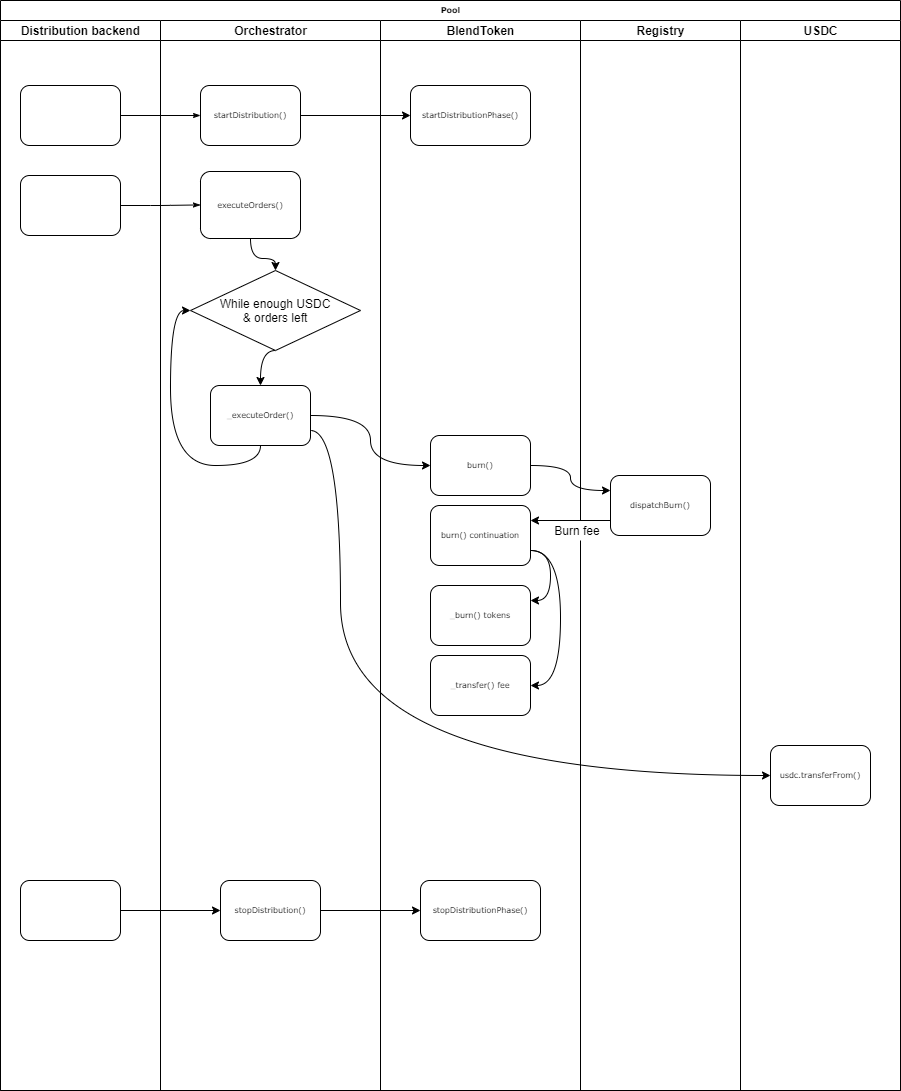

The diagram above was exported from draw.io. Its source (the exported page's mxGraphModel, read from the mxfile embedded in the PNG):
<mxGraphModel dx="868" dy="443" grid="1" gridSize="10" guides="1" tooltips="1" connect="1" arrows="1" fold="1" page="1" pageScale="1" pageWidth="1100" pageHeight="850" background="#ffffff" math="0" shadow="0">
  <root>
    <mxCell id="0" />
    <mxCell id="1" parent="0" />
    <mxCell id="77e6c97f196da883-1" value="Pool" style="swimlane;html=1;childLayout=stackLayout;startSize=20;rounded=0;shadow=0;labelBackgroundColor=none;strokeWidth=1;fontFamily=Verdana;fontSize=8;align=center;" parent="1" vertex="1">
      <mxGeometry x="70" y="40" width="900" height="1090" as="geometry" />
    </mxCell>
    <mxCell id="77e6c97f196da883-2" value="Distribution backend" style="swimlane;html=1;startSize=20;" parent="77e6c97f196da883-1" vertex="1">
      <mxGeometry y="20" width="160" height="1070" as="geometry" />
    </mxCell>
    <mxCell id="77e6c97f196da883-8" value="" style="rounded=1;whiteSpace=wrap;html=1;shadow=0;labelBackgroundColor=none;strokeWidth=1;fontFamily=Verdana;fontSize=8;align=center;" parent="77e6c97f196da883-2" vertex="1">
      <mxGeometry x="20" y="65" width="100" height="60" as="geometry" />
    </mxCell>
    <mxCell id="77e6c97f196da883-9" value="" style="rounded=1;whiteSpace=wrap;html=1;shadow=0;labelBackgroundColor=none;strokeWidth=1;fontFamily=Verdana;fontSize=8;align=center;" parent="77e6c97f196da883-2" vertex="1">
      <mxGeometry x="20" y="155" width="100" height="60" as="geometry" />
    </mxCell>
    <mxCell id="77e6c97f196da883-10" value="" style="rounded=1;whiteSpace=wrap;html=1;shadow=0;labelBackgroundColor=none;strokeWidth=1;fontFamily=Verdana;fontSize=8;align=center;" parent="77e6c97f196da883-2" vertex="1">
      <mxGeometry x="20" y="860" width="100" height="60" as="geometry" />
    </mxCell>
    <mxCell id="77e6c97f196da883-26" style="edgeStyle=orthogonalEdgeStyle;rounded=1;html=1;labelBackgroundColor=none;startArrow=none;startFill=0;startSize=5;endArrow=classicThin;endFill=1;endSize=5;jettySize=auto;orthogonalLoop=1;strokeWidth=1;fontFamily=Verdana;fontSize=8" parent="77e6c97f196da883-1" source="77e6c97f196da883-8" target="77e6c97f196da883-11" edge="1">
      <mxGeometry relative="1" as="geometry" />
    </mxCell>
    <mxCell id="77e6c97f196da883-28" style="edgeStyle=orthogonalEdgeStyle;rounded=1;html=1;labelBackgroundColor=none;startArrow=none;startFill=0;startSize=5;endArrow=classicThin;endFill=1;endSize=5;jettySize=auto;orthogonalLoop=1;strokeWidth=1;fontFamily=Verdana;fontSize=8" parent="77e6c97f196da883-1" source="77e6c97f196da883-9" target="77e6c97f196da883-12" edge="1">
      <mxGeometry relative="1" as="geometry" />
    </mxCell>
    <mxCell id="77e6c97f196da883-3" value="Orchestrator" style="swimlane;html=1;startSize=20;" parent="77e6c97f196da883-1" vertex="1">
      <mxGeometry x="160" y="20" width="220" height="1070" as="geometry" />
    </mxCell>
    <mxCell id="77e6c97f196da883-11" value="&lt;span style=&quot;font-family: &amp;#34;verdana&amp;#34;&quot;&gt;startDistribution()&lt;/span&gt;" style="rounded=1;whiteSpace=wrap;html=1;shadow=0;labelBackgroundColor=none;strokeWidth=1;fontFamily=Verdana;fontSize=8;align=center;" parent="77e6c97f196da883-3" vertex="1">
      <mxGeometry x="40" y="65" width="100" height="60" as="geometry" />
    </mxCell>
    <mxCell id="77e6c97f196da883-15" value="_executeOrder()" style="rounded=1;whiteSpace=wrap;html=1;shadow=0;labelBackgroundColor=none;strokeWidth=1;fontFamily=Verdana;fontSize=8;align=center;" parent="77e6c97f196da883-3" vertex="1">
      <mxGeometry x="50" y="365" width="100" height="60" as="geometry" />
    </mxCell>
    <mxCell id="PkHkptN8wct7WtOEVvoM-21" style="edgeStyle=orthogonalEdgeStyle;curved=1;rounded=0;orthogonalLoop=1;jettySize=auto;html=1;exitX=0.5;exitY=1;exitDx=0;exitDy=0;entryX=0.5;entryY=0;entryDx=0;entryDy=0;" edge="1" parent="77e6c97f196da883-3" source="77e6c97f196da883-12" target="PkHkptN8wct7WtOEVvoM-20">
      <mxGeometry relative="1" as="geometry" />
    </mxCell>
    <mxCell id="77e6c97f196da883-12" value="executeOrders()" style="rounded=1;whiteSpace=wrap;html=1;shadow=0;labelBackgroundColor=none;strokeWidth=1;fontFamily=Verdana;fontSize=8;align=center;" parent="77e6c97f196da883-3" vertex="1">
      <mxGeometry x="40" y="151" width="100" height="67" as="geometry" />
    </mxCell>
    <mxCell id="PkHkptN8wct7WtOEVvoM-22" style="edgeStyle=orthogonalEdgeStyle;curved=1;rounded=0;orthogonalLoop=1;jettySize=auto;html=1;exitX=0.5;exitY=1;exitDx=0;exitDy=0;entryX=0.5;entryY=0;entryDx=0;entryDy=0;" edge="1" parent="77e6c97f196da883-3" source="PkHkptN8wct7WtOEVvoM-20" target="77e6c97f196da883-15">
      <mxGeometry relative="1" as="geometry" />
    </mxCell>
    <mxCell id="PkHkptN8wct7WtOEVvoM-20" value="While enough USDC&lt;br&gt;&amp;amp; orders left" style="rhombus;whiteSpace=wrap;html=1;fillColor=#ffffff;" vertex="1" parent="77e6c97f196da883-3">
      <mxGeometry x="30" y="250" width="170" height="80" as="geometry" />
    </mxCell>
    <mxCell id="PkHkptN8wct7WtOEVvoM-24" style="edgeStyle=orthogonalEdgeStyle;curved=1;rounded=0;orthogonalLoop=1;jettySize=auto;html=1;exitX=0.5;exitY=1;exitDx=0;exitDy=0;entryX=0;entryY=0.5;entryDx=0;entryDy=0;" edge="1" parent="77e6c97f196da883-3" source="77e6c97f196da883-15" target="PkHkptN8wct7WtOEVvoM-20">
      <mxGeometry relative="1" as="geometry">
        <mxPoint x="-60" y="280" as="targetPoint" />
        <Array as="points">
          <mxPoint x="100" y="445" />
          <mxPoint x="10" y="445" />
          <mxPoint x="10" y="290" />
        </Array>
      </mxGeometry>
    </mxCell>
    <mxCell id="PkHkptN8wct7WtOEVvoM-26" value="stopDistribution()" style="rounded=1;whiteSpace=wrap;html=1;shadow=0;labelBackgroundColor=none;strokeWidth=1;fontFamily=Verdana;fontSize=8;align=center;" vertex="1" parent="77e6c97f196da883-3">
      <mxGeometry x="60" y="860" width="100" height="60" as="geometry" />
    </mxCell>
    <mxCell id="77e6c97f196da883-4" value="BlendToken" style="swimlane;html=1;startSize=20;" parent="77e6c97f196da883-1" vertex="1">
      <mxGeometry x="380" y="20" width="200" height="1070" as="geometry" />
    </mxCell>
    <mxCell id="PkHkptN8wct7WtOEVvoM-1" value="&lt;span style=&quot;font-family: &amp;#34;verdana&amp;#34;&quot;&gt;startDistributionPhase()&lt;/span&gt;" style="rounded=1;whiteSpace=wrap;html=1;shadow=0;labelBackgroundColor=none;strokeWidth=1;fontFamily=Verdana;fontSize=8;align=center;" vertex="1" parent="77e6c97f196da883-4">
      <mxGeometry x="30" y="65" width="120" height="60" as="geometry" />
    </mxCell>
    <mxCell id="PkHkptN8wct7WtOEVvoM-28" value="&lt;span style=&quot;font-family: &amp;#34;verdana&amp;#34;&quot;&gt;stopDistributionPhase()&lt;/span&gt;" style="rounded=1;whiteSpace=wrap;html=1;shadow=0;labelBackgroundColor=none;strokeWidth=1;fontFamily=Verdana;fontSize=8;align=center;" vertex="1" parent="77e6c97f196da883-4">
      <mxGeometry x="40" y="860" width="120" height="60" as="geometry" />
    </mxCell>
    <mxCell id="77e6c97f196da883-5" value="Registry" style="swimlane;html=1;startSize=20;" parent="77e6c97f196da883-1" vertex="1">
      <mxGeometry x="580" y="20" width="160" height="1070" as="geometry" />
    </mxCell>
    <mxCell id="77e6c97f196da883-6" value="USDC" style="swimlane;html=1;startSize=20;" parent="77e6c97f196da883-1" vertex="1">
      <mxGeometry x="740" y="20" width="160" height="1070" as="geometry" />
    </mxCell>
    <mxCell id="PkHkptN8wct7WtOEVvoM-2" style="edgeStyle=orthogonalEdgeStyle;rounded=0;orthogonalLoop=1;jettySize=auto;html=1;exitX=1;exitY=0.5;exitDx=0;exitDy=0;entryX=0;entryY=0.5;entryDx=0;entryDy=0;" edge="1" parent="77e6c97f196da883-1" source="77e6c97f196da883-11" target="PkHkptN8wct7WtOEVvoM-1">
      <mxGeometry relative="1" as="geometry" />
    </mxCell>
    <mxCell id="PkHkptN8wct7WtOEVvoM-27" style="edgeStyle=orthogonalEdgeStyle;curved=1;rounded=0;orthogonalLoop=1;jettySize=auto;html=1;exitX=1;exitY=0.5;exitDx=0;exitDy=0;entryX=0;entryY=0.5;entryDx=0;entryDy=0;" edge="1" parent="77e6c97f196da883-1" source="77e6c97f196da883-10" target="PkHkptN8wct7WtOEVvoM-26">
      <mxGeometry relative="1" as="geometry" />
    </mxCell>
    <mxCell id="PkHkptN8wct7WtOEVvoM-29" style="edgeStyle=orthogonalEdgeStyle;curved=1;rounded=0;orthogonalLoop=1;jettySize=auto;html=1;exitX=1;exitY=0.5;exitDx=0;exitDy=0;entryX=0;entryY=0.5;entryDx=0;entryDy=0;" edge="1" parent="77e6c97f196da883-1" source="PkHkptN8wct7WtOEVvoM-26" target="PkHkptN8wct7WtOEVvoM-28">
      <mxGeometry relative="1" as="geometry" />
    </mxCell>
    <mxCell id="PkHkptN8wct7WtOEVvoM-5" value="burn()" style="rounded=1;whiteSpace=wrap;html=1;shadow=0;labelBackgroundColor=none;strokeWidth=1;fontFamily=Verdana;fontSize=8;align=center;" vertex="1" parent="1">
      <mxGeometry x="500" y="475" width="100" height="60" as="geometry" />
    </mxCell>
    <mxCell id="PkHkptN8wct7WtOEVvoM-6" value="dispatchBurn()" style="rounded=1;whiteSpace=wrap;html=1;shadow=0;labelBackgroundColor=none;strokeWidth=1;fontFamily=Verdana;fontSize=8;align=center;" vertex="1" parent="1">
      <mxGeometry x="680" y="515" width="100" height="60" as="geometry" />
    </mxCell>
    <mxCell id="PkHkptN8wct7WtOEVvoM-10" value="Burn fee" style="text;html=1;align=center;verticalAlign=middle;whiteSpace=wrap;rounded=0;fillColor=#ffffff;" vertex="1" parent="1">
      <mxGeometry x="617" y="560" width="60" height="20" as="geometry" />
    </mxCell>
    <mxCell id="PkHkptN8wct7WtOEVvoM-25" style="edgeStyle=orthogonalEdgeStyle;curved=1;rounded=0;orthogonalLoop=1;jettySize=auto;html=1;exitX=1;exitY=0.75;exitDx=0;exitDy=0;entryX=1;entryY=0.5;entryDx=0;entryDy=0;" edge="1" parent="1" source="PkHkptN8wct7WtOEVvoM-9" target="PkHkptN8wct7WtOEVvoM-14">
      <mxGeometry relative="1" as="geometry">
        <Array as="points">
          <mxPoint x="630" y="590" />
          <mxPoint x="630" y="725" />
        </Array>
      </mxGeometry>
    </mxCell>
    <mxCell id="PkHkptN8wct7WtOEVvoM-9" value="burn() continuation" style="rounded=1;whiteSpace=wrap;html=1;shadow=0;labelBackgroundColor=none;strokeWidth=1;fontFamily=Verdana;fontSize=8;align=center;" vertex="1" parent="1">
      <mxGeometry x="500" y="545" width="100" height="60" as="geometry" />
    </mxCell>
    <mxCell id="77e6c97f196da883-17" value="_burn() tokens" style="rounded=1;whiteSpace=wrap;html=1;shadow=0;labelBackgroundColor=none;strokeWidth=1;fontFamily=Verdana;fontSize=8;align=center;" parent="1" vertex="1">
      <mxGeometry x="500" y="625" width="100" height="60" as="geometry" />
    </mxCell>
    <mxCell id="PkHkptN8wct7WtOEVvoM-14" value="_transfer() fee" style="rounded=1;whiteSpace=wrap;html=1;shadow=0;labelBackgroundColor=none;strokeWidth=1;fontFamily=Verdana;fontSize=8;align=center;" vertex="1" parent="1">
      <mxGeometry x="500" y="695" width="100" height="60" as="geometry" />
    </mxCell>
    <mxCell id="77e6c97f196da883-19" value="usdc.transferFrom()" style="rounded=1;whiteSpace=wrap;html=1;shadow=0;labelBackgroundColor=none;strokeWidth=1;fontFamily=Verdana;fontSize=8;align=center;" parent="1" vertex="1">
      <mxGeometry x="840" y="785" width="100" height="60" as="geometry" />
    </mxCell>
    <mxCell id="PkHkptN8wct7WtOEVvoM-13" style="edgeStyle=orthogonalEdgeStyle;curved=1;rounded=0;orthogonalLoop=1;jettySize=auto;html=1;exitX=1;exitY=0.5;exitDx=0;exitDy=0;" edge="1" parent="1" source="77e6c97f196da883-15" target="PkHkptN8wct7WtOEVvoM-5">
      <mxGeometry relative="1" as="geometry" />
    </mxCell>
    <mxCell id="PkHkptN8wct7WtOEVvoM-7" style="edgeStyle=orthogonalEdgeStyle;rounded=0;orthogonalLoop=1;jettySize=auto;html=1;exitX=1;exitY=0.5;exitDx=0;exitDy=0;entryX=0;entryY=0.25;entryDx=0;entryDy=0;curved=1;" edge="1" parent="1" source="PkHkptN8wct7WtOEVvoM-5" target="PkHkptN8wct7WtOEVvoM-6">
      <mxGeometry relative="1" as="geometry" />
    </mxCell>
    <mxCell id="PkHkptN8wct7WtOEVvoM-8" style="edgeStyle=orthogonalEdgeStyle;curved=1;rounded=0;orthogonalLoop=1;jettySize=auto;html=1;exitX=0;exitY=0.75;exitDx=0;exitDy=0;entryX=1;entryY=0.25;entryDx=0;entryDy=0;" edge="1" parent="1" source="PkHkptN8wct7WtOEVvoM-6" target="PkHkptN8wct7WtOEVvoM-9">
      <mxGeometry relative="1" as="geometry">
        <mxPoint x="620" y="450" as="targetPoint" />
      </mxGeometry>
    </mxCell>
    <mxCell id="PkHkptN8wct7WtOEVvoM-11" style="edgeStyle=orthogonalEdgeStyle;curved=1;rounded=0;orthogonalLoop=1;jettySize=auto;html=1;exitX=1;exitY=0.75;exitDx=0;exitDy=0;entryX=1;entryY=0.25;entryDx=0;entryDy=0;" edge="1" parent="1" source="PkHkptN8wct7WtOEVvoM-9" target="77e6c97f196da883-17">
      <mxGeometry relative="1" as="geometry" />
    </mxCell>
    <mxCell id="PkHkptN8wct7WtOEVvoM-19" style="edgeStyle=orthogonalEdgeStyle;curved=1;rounded=0;orthogonalLoop=1;jettySize=auto;html=1;exitX=1;exitY=0.75;exitDx=0;exitDy=0;entryX=0;entryY=0.5;entryDx=0;entryDy=0;" edge="1" parent="1" source="77e6c97f196da883-15" target="77e6c97f196da883-19">
      <mxGeometry relative="1" as="geometry">
        <Array as="points">
          <mxPoint x="410" y="470" />
          <mxPoint x="410" y="815" />
        </Array>
      </mxGeometry>
    </mxCell>
  </root>
</mxGraphModel>